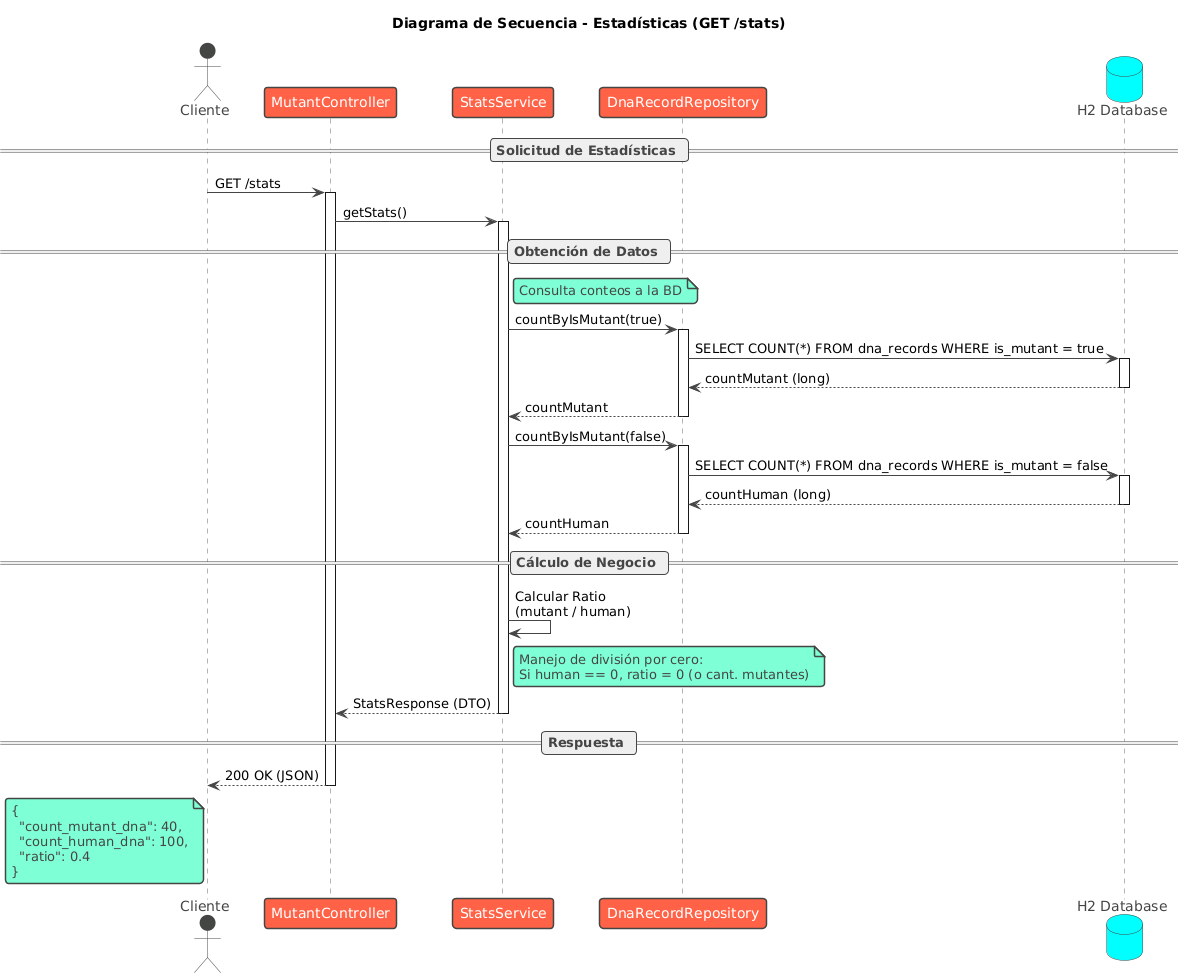

The diagram above was rendered by PlantUML. Its source (embedded in the PNG):
@startuml
!theme vibrant
title Diagrama de Secuencia - Estadísticas (GET /stats)

actor "Cliente" as Client
participant "MutantController" as Controller
participant "StatsService" as Service
participant "DnaRecordRepository" as Repo
database "H2 Database" as DB

== Solicitud de Estadísticas ==
Client -> Controller: GET /stats
activate Controller

Controller -> Service: getStats()
activate Service

    == Obtención de Datos ==
    note right of Service: Consulta conteos a la BD

    ' Consultar Mutantes
    Service -> Repo: countByIsMutant(true)
    activate Repo
    Repo -> DB: SELECT COUNT(*) FROM dna_records WHERE is_mutant = true
    activate DB
    DB --> Repo: countMutant (long)
    deactivate DB
    Repo --> Service: countMutant
    deactivate Repo

    ' Consultar Humanos
    Service -> Repo: countByIsMutant(false)
    activate Repo
    Repo -> DB: SELECT COUNT(*) FROM dna_records WHERE is_mutant = false
    activate DB
    DB --> Repo: countHuman (long)
    deactivate DB
    Repo --> Service: countHuman
    deactivate Repo

    == Cálculo de Negocio ==
    Service -> Service: Calcular Ratio\n(mutant / human)
    note right of Service
      Manejo de división por cero:
      Si human == 0, ratio = 0 (o cant. mutantes)
    end note

    Service --> Controller: StatsResponse (DTO)
deactivate Service

== Respuesta ==
Controller --> Client: 200 OK (JSON)
note left of Client
  {
    "count_mutant_dna": 40,
    "count_human_dna": 100,
    "ratio": 0.4
  }
end note

deactivate Controller
@enduml